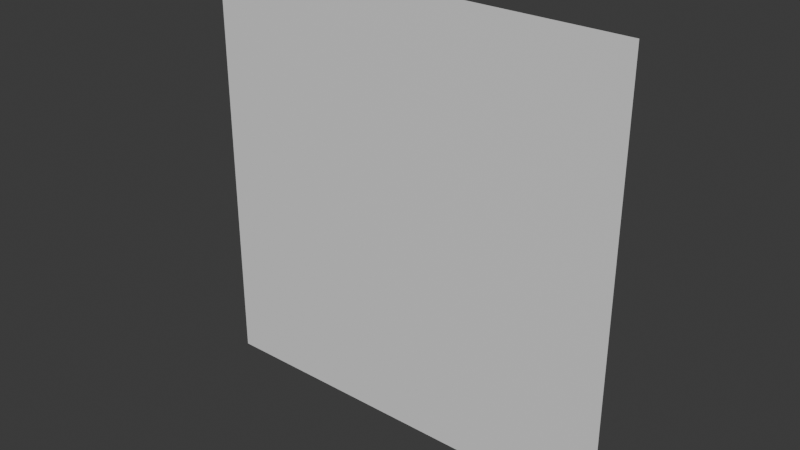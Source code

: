 # Source: sprite2d.blend  (saved by Blender 5.0.119; exported with 4.5.12 LTS)
import bpy
from mathutils import Matrix  # noqa: F401  (used for matrix-valued properties, if any)

bpy.ops.wm.read_factory_settings(use_empty=True)
scene = bpy.context.scene
scene.name = 'Scene'

# ---- collections
col_collection = bpy.data.collections.new('Collection'); scene.collection.children.link(col_collection)

# ---- materials (node trees are filled in below, after node groups)
mat_material = bpy.data.materials.new('Material')
mat_material.alpha_threshold = 0.0
mat_material.use_backface_culling_lightprobe_volume = False
mat_material.roughness = 0.5
mat_material.line_color = (0.0, 0.0, 0.0, 1.0)

# ---- material node trees
mat_material.use_nodes = True; mat_material.node_tree.nodes.clear()
_N = mat_material.node_tree.nodes; _L = mat_material.node_tree.links
n0 = _N.new('ShaderNodeOutputMaterial'); n0.name = 'Material Output'; n0.location = (200, 100)
n1 = _N.new('ShaderNodeBsdfPrincipled'); n1.name = 'Principled BSDF'; n1.location = (-200, 100)
_L.new(n1.outputs[0], n0.inputs[0])
n0.is_active_output = True

# ---- world
world_world = bpy.data.worlds.new('World'); scene.world = world_world
world_world.use_nodes = True; world_world.node_tree.nodes.clear()
_N = world_world.node_tree.nodes; _L = world_world.node_tree.links
n0 = _N.new('ShaderNodeOutputWorld'); n0.name = 'World Output'; n0.location = (200, 100)
n1 = _N.new('ShaderNodeBackground'); n1.name = 'Background'; n1.location = (-200, 100)
n1.inputs[0].default_value = (0.05088, 0.05088, 0.05088, 1.0)
_L.new(n1.outputs[0], n0.inputs[0])
n0.is_active_output = True
world_world.color = (0.05088, 0.05088, 0.05088)
world_world.sun_shadow_jitter_overblur = 0.0

# ---- meshes
me_cube = bpy.data.meshes.new('Cube')
me_cube.from_pydata([(0.5, 0.0, 0.5), (0.5, 0.0, -0.5), (-0.5, 0.0, 0.5), (-0.5, 0.0, -0.5)], [], [(0, 3, 1), (0, 2, 3)])
_uv = me_cube.uv_layers.new(name='UVMap')
_uv.uv.foreach_set('vector', [1.0, 0.0, 0.0, 1.0, 0.0, 0.0, 1.0, 0.0, 1.0, 1.0, 0.0, 1.0])
me_cube.materials.append(mat_material)
me_cube.use_mirror_vertex_groups = False
me_cube.update()

# ---- objects
ob_cube = bpy.data.objects.new('Cube', me_cube)

# ---- transforms, parenting, visibility, modifiers, constraints
ob_cube.location = (0.0, 0.0, 0.0)
ob_cube.lock_rotations_4d = False
ob_cube.empty_display_type = 'ARROWS'
ob_cube.lineart.crease_threshold = 0.0

# ---- collection membership
col_collection.objects.link(ob_cube)

# ---- scene / render settings (as saved in the file)
scene.frame_start = 1; scene.frame_end = 250; scene.frame_set(1)
scene.render.engine = 'BLENDER_EEVEE_NEXT'
scene.render.bake_bias = 0.0
scene.render.bake_samples = 0
scene.cycles.sampling_pattern = 'TABULATED_SOBOL'
scene.eevee.use_volume_custom_range = False
bpy.context.view_layer.update()

# ---- added for rendering (the .blend has no active camera and no usable light): camera, sun
cam_auto = bpy.data.cameras.new('AutoCamera')
cam_auto.lens = 50.0
cam_auto.sensor_width = 36.0
cam_auto.clip_end = 1000.0
ob_auto_camera = bpy.data.objects.new('AutoCamera', cam_auto)
scene.collection.objects.link(ob_auto_camera)
ob_auto_camera.location = (1.30847, -1.57016, 1.04677)
ob_auto_camera.rotation_euler = (1.09748, -7.21219e-08, 0.694738)
scene.camera = ob_auto_camera
light_auto_sun = bpy.data.lights.new('AutoSun', 'SUN')
light_auto_sun.energy = 3.0
light_auto_sun.angle = 0.0523599
ob_auto_sun = bpy.data.objects.new('AutoSun', light_auto_sun)
scene.collection.objects.link(ob_auto_sun)
ob_auto_sun.rotation_euler = (0.872665, 0.174533, 0.523599)
bpy.context.view_layer.update()
